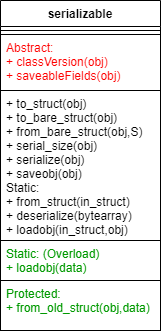

The diagram above was exported from draw.io. Its source (the exported page's mxGraphModel, read from the mxfile embedded in the PNG):
<mxGraphModel dx="1086" dy="966" grid="1" gridSize="10" guides="1" tooltips="1" connect="1" arrows="1" fold="1" page="1" pageScale="1" pageWidth="827" pageHeight="1169" math="0" shadow="0">
  <root>
    <mxCell id="0" />
    <mxCell id="1" parent="0" />
    <mxCell id="jufyEJkf2bV0eigFqLfv-1" value="serializable" style="swimlane;fontStyle=1;align=center;verticalAlign=top;childLayout=stackLayout;horizontal=1;startSize=26;horizontalStack=0;resizeParent=1;resizeParentMax=0;resizeLast=0;collapsible=1;marginBottom=0;" parent="1" vertex="1">
      <mxGeometry x="290" y="150" width="160" height="330" as="geometry" />
    </mxCell>
    <mxCell id="jufyEJkf2bV0eigFqLfv-3" value="" style="line;strokeWidth=1;fillColor=none;align=left;verticalAlign=middle;spacingTop=-1;spacingLeft=3;spacingRight=3;rotatable=0;labelPosition=right;points=[];portConstraint=eastwest;" parent="jufyEJkf2bV0eigFqLfv-1" vertex="1">
      <mxGeometry y="26" width="160" height="8" as="geometry" />
    </mxCell>
    <mxCell id="jufyEJkf2bV0eigFqLfv-4" value="Abstract:&#10;+ classVersion(obj)&#10;+ saveableFields(obj)" style="text;fillColor=none;align=left;verticalAlign=top;spacingLeft=4;spacingRight=4;overflow=hidden;rotatable=0;points=[[0,0.5],[1,0.5]];portConstraint=eastwest;fontColor=#FF0000;strokeColor=#000000;" parent="jufyEJkf2bV0eigFqLfv-1" vertex="1">
      <mxGeometry y="34" width="160" height="56" as="geometry" />
    </mxCell>
    <mxCell id="jufyEJkf2bV0eigFqLfv-5" value="+ to_struct(obj)&#10;+ to_bare_struct(obj)&#10;+ from_bare_struct(obj,S)&#10;+ serial_size(obj)&#10;+ serialize(obj)&#10;+ saveobj(obj)&#10;Static:&#10;+ from_struct(in_struct)&#10;+ deserialize(bytearray)&#10;+ loadobj(in_struct,obj)&#10;" style="text;strokeColor=none;fillColor=none;align=left;verticalAlign=top;spacingLeft=4;spacingRight=4;overflow=hidden;rotatable=0;points=[[0,0.5],[1,0.5]];portConstraint=eastwest;" parent="jufyEJkf2bV0eigFqLfv-1" vertex="1">
      <mxGeometry y="90" width="160" height="150" as="geometry" />
    </mxCell>
    <mxCell id="46JrcZrdIbwWB8fOZhfl-1" value="Static: (Overload)&#10;+ loadobj(data)" style="text;fillColor=none;align=left;verticalAlign=top;spacingLeft=4;spacingRight=4;overflow=hidden;rotatable=0;points=[[0,0.5],[1,0.5]];portConstraint=eastwest;strokeColor=#000000;fontColor=#009900;" parent="jufyEJkf2bV0eigFqLfv-1" vertex="1">
      <mxGeometry y="240" width="160" height="40" as="geometry" />
    </mxCell>
    <mxCell id="jufyEJkf2bV0eigFqLfv-6" value="Protected:&#10;+ from_old_struct(obj,data)" style="text;fillColor=none;align=left;verticalAlign=top;spacingLeft=4;spacingRight=4;overflow=hidden;rotatable=0;points=[[0,0.5],[1,0.5]];portConstraint=eastwest;strokeColor=#000000;fontColor=#009900;" parent="jufyEJkf2bV0eigFqLfv-1" vertex="1">
      <mxGeometry y="280" width="160" height="50" as="geometry" />
    </mxCell>
  </root>
</mxGraphModel>